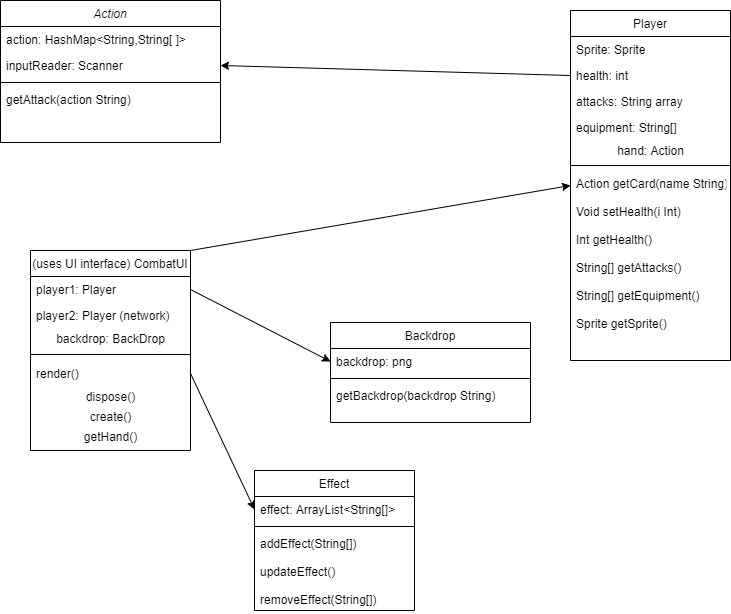

The diagram above was exported from draw.io. Its source (the exported page's mxGraphModel, read from the mxfile embedded in the PNG):
<mxGraphModel dx="509" dy="569" grid="1" gridSize="10" guides="1" tooltips="1" connect="1" arrows="1" fold="1" page="1" pageScale="1" pageWidth="827" pageHeight="1169" math="0" shadow="0">
  <root>
    <mxCell id="WIyWlLk6GJQsqaUBKTNV-0" />
    <mxCell id="WIyWlLk6GJQsqaUBKTNV-1" parent="WIyWlLk6GJQsqaUBKTNV-0" />
    <mxCell id="zkfFHV4jXpPFQw0GAbJ--0" value="Action" style="swimlane;fontStyle=2;align=center;verticalAlign=top;childLayout=stackLayout;horizontal=1;startSize=26;horizontalStack=0;resizeParent=1;resizeLast=0;collapsible=1;marginBottom=0;rounded=0;shadow=0;strokeWidth=1;" parent="WIyWlLk6GJQsqaUBKTNV-1" vertex="1">
      <mxGeometry x="80" y="50" width="220" height="142" as="geometry">
        <mxRectangle x="230" y="140" width="160" height="26" as="alternateBounds" />
      </mxGeometry>
    </mxCell>
    <mxCell id="zkfFHV4jXpPFQw0GAbJ--1" value="action: HashMap&lt;String,String[ ]&gt;" style="text;align=left;verticalAlign=top;spacingLeft=4;spacingRight=4;overflow=hidden;rotatable=0;points=[[0,0.5],[1,0.5]];portConstraint=eastwest;" parent="zkfFHV4jXpPFQw0GAbJ--0" vertex="1">
      <mxGeometry y="26" width="220" height="26" as="geometry" />
    </mxCell>
    <mxCell id="zkfFHV4jXpPFQw0GAbJ--2" value="inputReader: Scanner" style="text;align=left;verticalAlign=top;spacingLeft=4;spacingRight=4;overflow=hidden;rotatable=0;points=[[0,0.5],[1,0.5]];portConstraint=eastwest;rounded=0;shadow=0;html=0;" parent="zkfFHV4jXpPFQw0GAbJ--0" vertex="1">
      <mxGeometry y="52" width="220" height="26" as="geometry" />
    </mxCell>
    <mxCell id="zkfFHV4jXpPFQw0GAbJ--4" value="" style="line;html=1;strokeWidth=1;align=left;verticalAlign=middle;spacingTop=-1;spacingLeft=3;spacingRight=3;rotatable=0;labelPosition=right;points=[];portConstraint=eastwest;" parent="zkfFHV4jXpPFQw0GAbJ--0" vertex="1">
      <mxGeometry y="78" width="220" height="8" as="geometry" />
    </mxCell>
    <mxCell id="zkfFHV4jXpPFQw0GAbJ--5" value="getAttack(action String)" style="text;align=left;verticalAlign=top;spacingLeft=4;spacingRight=4;overflow=hidden;rotatable=0;points=[[0,0.5],[1,0.5]];portConstraint=eastwest;" parent="zkfFHV4jXpPFQw0GAbJ--0" vertex="1">
      <mxGeometry y="86" width="220" height="26" as="geometry" />
    </mxCell>
    <mxCell id="zkfFHV4jXpPFQw0GAbJ--6" value="(uses UI interface) CombatUI" style="swimlane;fontStyle=0;align=center;verticalAlign=top;childLayout=stackLayout;horizontal=1;startSize=26;horizontalStack=0;resizeParent=1;resizeLast=0;collapsible=1;marginBottom=0;rounded=0;shadow=0;strokeWidth=1;" parent="WIyWlLk6GJQsqaUBKTNV-1" vertex="1">
      <mxGeometry x="110" y="300" width="160" height="200" as="geometry">
        <mxRectangle x="130" y="380" width="160" height="26" as="alternateBounds" />
      </mxGeometry>
    </mxCell>
    <mxCell id="zkfFHV4jXpPFQw0GAbJ--7" value="player1: Player" style="text;align=left;verticalAlign=top;spacingLeft=4;spacingRight=4;overflow=hidden;rotatable=0;points=[[0,0.5],[1,0.5]];portConstraint=eastwest;" parent="zkfFHV4jXpPFQw0GAbJ--6" vertex="1">
      <mxGeometry y="26" width="160" height="26" as="geometry" />
    </mxCell>
    <mxCell id="zkfFHV4jXpPFQw0GAbJ--8" value="player2: Player (network)" style="text;align=left;verticalAlign=top;spacingLeft=4;spacingRight=4;overflow=hidden;rotatable=0;points=[[0,0.5],[1,0.5]];portConstraint=eastwest;rounded=0;shadow=0;html=0;" parent="zkfFHV4jXpPFQw0GAbJ--6" vertex="1">
      <mxGeometry y="52" width="160" height="26" as="geometry" />
    </mxCell>
    <mxCell id="tZr6P7_tDMS6ykmBGATC-3" value="backdrop: BackDrop" style="text;html=1;align=center;verticalAlign=middle;resizable=0;points=[];autosize=1;" vertex="1" parent="zkfFHV4jXpPFQw0GAbJ--6">
      <mxGeometry y="78" width="160" height="20" as="geometry" />
    </mxCell>
    <mxCell id="zkfFHV4jXpPFQw0GAbJ--9" value="" style="line;html=1;strokeWidth=1;align=left;verticalAlign=middle;spacingTop=-1;spacingLeft=3;spacingRight=3;rotatable=0;labelPosition=right;points=[];portConstraint=eastwest;" parent="zkfFHV4jXpPFQw0GAbJ--6" vertex="1">
      <mxGeometry y="98" width="160" height="12" as="geometry" />
    </mxCell>
    <mxCell id="zkfFHV4jXpPFQw0GAbJ--11" value="render()" style="text;align=left;verticalAlign=top;spacingLeft=4;spacingRight=4;overflow=hidden;rotatable=0;points=[[0,0.5],[1,0.5]];portConstraint=eastwest;" parent="zkfFHV4jXpPFQw0GAbJ--6" vertex="1">
      <mxGeometry y="110" width="160" height="26" as="geometry" />
    </mxCell>
    <mxCell id="tZr6P7_tDMS6ykmBGATC-11" value="dispose()" style="text;html=1;align=center;verticalAlign=middle;resizable=0;points=[];autosize=1;" vertex="1" parent="zkfFHV4jXpPFQw0GAbJ--6">
      <mxGeometry y="136" width="160" height="20" as="geometry" />
    </mxCell>
    <mxCell id="tZr6P7_tDMS6ykmBGATC-12" value="create()" style="text;html=1;align=center;verticalAlign=middle;resizable=0;points=[];autosize=1;" vertex="1" parent="zkfFHV4jXpPFQw0GAbJ--6">
      <mxGeometry y="156" width="160" height="20" as="geometry" />
    </mxCell>
    <mxCell id="tZr6P7_tDMS6ykmBGATC-13" value="getHand()" style="text;html=1;align=center;verticalAlign=middle;resizable=0;points=[];autosize=1;" vertex="1" parent="zkfFHV4jXpPFQw0GAbJ--6">
      <mxGeometry y="176" width="160" height="20" as="geometry" />
    </mxCell>
    <mxCell id="zkfFHV4jXpPFQw0GAbJ--17" value="Player" style="swimlane;fontStyle=0;align=center;verticalAlign=top;childLayout=stackLayout;horizontal=1;startSize=26;horizontalStack=0;resizeParent=1;resizeLast=0;collapsible=1;marginBottom=0;rounded=0;shadow=0;strokeWidth=1;" parent="WIyWlLk6GJQsqaUBKTNV-1" vertex="1">
      <mxGeometry x="650" y="60" width="160" height="350" as="geometry">
        <mxRectangle x="550" y="140" width="160" height="26" as="alternateBounds" />
      </mxGeometry>
    </mxCell>
    <mxCell id="zkfFHV4jXpPFQw0GAbJ--18" value="Sprite: Sprite" style="text;align=left;verticalAlign=top;spacingLeft=4;spacingRight=4;overflow=hidden;rotatable=0;points=[[0,0.5],[1,0.5]];portConstraint=eastwest;" parent="zkfFHV4jXpPFQw0GAbJ--17" vertex="1">
      <mxGeometry y="26" width="160" height="26" as="geometry" />
    </mxCell>
    <mxCell id="zkfFHV4jXpPFQw0GAbJ--19" value="health: int" style="text;align=left;verticalAlign=top;spacingLeft=4;spacingRight=4;overflow=hidden;rotatable=0;points=[[0,0.5],[1,0.5]];portConstraint=eastwest;rounded=0;shadow=0;html=0;" parent="zkfFHV4jXpPFQw0GAbJ--17" vertex="1">
      <mxGeometry y="52" width="160" height="26" as="geometry" />
    </mxCell>
    <mxCell id="zkfFHV4jXpPFQw0GAbJ--20" value="attacks: String array" style="text;align=left;verticalAlign=top;spacingLeft=4;spacingRight=4;overflow=hidden;rotatable=0;points=[[0,0.5],[1,0.5]];portConstraint=eastwest;rounded=0;shadow=0;html=0;" parent="zkfFHV4jXpPFQw0GAbJ--17" vertex="1">
      <mxGeometry y="78" width="160" height="26" as="geometry" />
    </mxCell>
    <mxCell id="zkfFHV4jXpPFQw0GAbJ--21" value="equipment: String[]" style="text;align=left;verticalAlign=top;spacingLeft=4;spacingRight=4;overflow=hidden;rotatable=0;points=[[0,0.5],[1,0.5]];portConstraint=eastwest;rounded=0;shadow=0;html=0;" parent="zkfFHV4jXpPFQw0GAbJ--17" vertex="1">
      <mxGeometry y="104" width="160" height="26" as="geometry" />
    </mxCell>
    <mxCell id="tZr6P7_tDMS6ykmBGATC-2" value="hand: Action" style="text;html=1;align=center;verticalAlign=middle;resizable=0;points=[];autosize=1;" vertex="1" parent="zkfFHV4jXpPFQw0GAbJ--17">
      <mxGeometry y="130" width="160" height="20" as="geometry" />
    </mxCell>
    <mxCell id="zkfFHV4jXpPFQw0GAbJ--23" value="" style="line;html=1;strokeWidth=1;align=left;verticalAlign=middle;spacingTop=-1;spacingLeft=3;spacingRight=3;rotatable=0;labelPosition=right;points=[];portConstraint=eastwest;" parent="zkfFHV4jXpPFQw0GAbJ--17" vertex="1">
      <mxGeometry y="150" width="160" height="10" as="geometry" />
    </mxCell>
    <mxCell id="zkfFHV4jXpPFQw0GAbJ--24" value="Action getCard(name String)&#10;&#10;Void setHealth(i Int)&#10;&#10;Int getHealth()&#10;&#10;String[] getAttacks()&#10;&#10;String[] getEquipment()&#10;&#10;Sprite getSprite()&#10;&#10;Void setSprite(name String)" style="text;align=left;verticalAlign=top;spacingLeft=4;spacingRight=4;overflow=hidden;rotatable=0;points=[[0,0.5],[1,0.5]];portConstraint=eastwest;" parent="zkfFHV4jXpPFQw0GAbJ--17" vertex="1">
      <mxGeometry y="160" width="160" height="160" as="geometry" />
    </mxCell>
    <mxCell id="tZr6P7_tDMS6ykmBGATC-4" value="Backdrop" style="swimlane;fontStyle=0;align=center;verticalAlign=top;childLayout=stackLayout;horizontal=1;startSize=26;horizontalStack=0;resizeParent=1;resizeParentMax=0;resizeLast=0;collapsible=1;marginBottom=0;" vertex="1" parent="WIyWlLk6GJQsqaUBKTNV-1">
      <mxGeometry x="410" y="372" width="200" height="100" as="geometry" />
    </mxCell>
    <mxCell id="tZr6P7_tDMS6ykmBGATC-5" value="backdrop: png" style="text;strokeColor=none;fillColor=none;align=left;verticalAlign=top;spacingLeft=4;spacingRight=4;overflow=hidden;rotatable=0;points=[[0,0.5],[1,0.5]];portConstraint=eastwest;" vertex="1" parent="tZr6P7_tDMS6ykmBGATC-4">
      <mxGeometry y="26" width="200" height="26" as="geometry" />
    </mxCell>
    <mxCell id="tZr6P7_tDMS6ykmBGATC-6" value="" style="line;strokeWidth=1;fillColor=none;align=left;verticalAlign=middle;spacingTop=-1;spacingLeft=3;spacingRight=3;rotatable=0;labelPosition=right;points=[];portConstraint=eastwest;" vertex="1" parent="tZr6P7_tDMS6ykmBGATC-4">
      <mxGeometry y="52" width="200" height="8" as="geometry" />
    </mxCell>
    <mxCell id="tZr6P7_tDMS6ykmBGATC-7" value="getBackdrop(backdrop String)&#10;" style="text;strokeColor=none;fillColor=none;align=left;verticalAlign=top;spacingLeft=4;spacingRight=4;overflow=hidden;rotatable=0;points=[[0,0.5],[1,0.5]];portConstraint=eastwest;" vertex="1" parent="tZr6P7_tDMS6ykmBGATC-4">
      <mxGeometry y="60" width="200" height="40" as="geometry" />
    </mxCell>
    <mxCell id="tZr6P7_tDMS6ykmBGATC-8" value="" style="endArrow=classic;html=1;exitX=1;exitY=0;exitDx=0;exitDy=0;entryX=0;entryY=0.5;entryDx=0;entryDy=0;" edge="1" parent="WIyWlLk6GJQsqaUBKTNV-1" source="zkfFHV4jXpPFQw0GAbJ--6" target="zkfFHV4jXpPFQw0GAbJ--17">
      <mxGeometry width="50" height="50" relative="1" as="geometry">
        <mxPoint x="390" y="320" as="sourcePoint" />
        <mxPoint x="440" y="270" as="targetPoint" />
      </mxGeometry>
    </mxCell>
    <mxCell id="tZr6P7_tDMS6ykmBGATC-9" value="" style="endArrow=classic;html=1;exitX=1;exitY=0.5;exitDx=0;exitDy=0;entryX=0;entryY=0.5;entryDx=0;entryDy=0;" edge="1" parent="WIyWlLk6GJQsqaUBKTNV-1" source="zkfFHV4jXpPFQw0GAbJ--7" target="tZr6P7_tDMS6ykmBGATC-5">
      <mxGeometry width="50" height="50" relative="1" as="geometry">
        <mxPoint x="390" y="320" as="sourcePoint" />
        <mxPoint x="440" y="270" as="targetPoint" />
      </mxGeometry>
    </mxCell>
    <mxCell id="tZr6P7_tDMS6ykmBGATC-10" value="" style="endArrow=classic;html=1;exitX=0;exitY=0.5;exitDx=0;exitDy=0;entryX=1;entryY=0.5;entryDx=0;entryDy=0;" edge="1" parent="WIyWlLk6GJQsqaUBKTNV-1" source="zkfFHV4jXpPFQw0GAbJ--19" target="zkfFHV4jXpPFQw0GAbJ--2">
      <mxGeometry width="50" height="50" relative="1" as="geometry">
        <mxPoint x="390" y="320" as="sourcePoint" />
        <mxPoint x="440" y="270" as="targetPoint" />
      </mxGeometry>
    </mxCell>
    <mxCell id="tZr6P7_tDMS6ykmBGATC-14" value="Effect" style="swimlane;fontStyle=0;align=center;verticalAlign=top;childLayout=stackLayout;horizontal=1;startSize=26;horizontalStack=0;resizeParent=1;resizeParentMax=0;resizeLast=0;collapsible=1;marginBottom=0;" vertex="1" parent="WIyWlLk6GJQsqaUBKTNV-1">
      <mxGeometry x="334" y="520" width="160" height="140" as="geometry" />
    </mxCell>
    <mxCell id="tZr6P7_tDMS6ykmBGATC-15" value="effect: ArrayList&lt;String[]&gt;" style="text;strokeColor=none;fillColor=none;align=left;verticalAlign=top;spacingLeft=4;spacingRight=4;overflow=hidden;rotatable=0;points=[[0,0.5],[1,0.5]];portConstraint=eastwest;" vertex="1" parent="tZr6P7_tDMS6ykmBGATC-14">
      <mxGeometry y="26" width="160" height="26" as="geometry" />
    </mxCell>
    <mxCell id="tZr6P7_tDMS6ykmBGATC-16" value="" style="line;strokeWidth=1;fillColor=none;align=left;verticalAlign=middle;spacingTop=-1;spacingLeft=3;spacingRight=3;rotatable=0;labelPosition=right;points=[];portConstraint=eastwest;" vertex="1" parent="tZr6P7_tDMS6ykmBGATC-14">
      <mxGeometry y="52" width="160" height="8" as="geometry" />
    </mxCell>
    <mxCell id="tZr6P7_tDMS6ykmBGATC-17" value="addEffect(String[])&#10;&#10;updateEffect()&#10;&#10;removeEffect(String[])" style="text;strokeColor=none;fillColor=none;align=left;verticalAlign=top;spacingLeft=4;spacingRight=4;overflow=hidden;rotatable=0;points=[[0,0.5],[1,0.5]];portConstraint=eastwest;" vertex="1" parent="tZr6P7_tDMS6ykmBGATC-14">
      <mxGeometry y="60" width="160" height="80" as="geometry" />
    </mxCell>
    <mxCell id="tZr6P7_tDMS6ykmBGATC-18" value="" style="endArrow=classic;html=1;exitX=1;exitY=0.5;exitDx=0;exitDy=0;entryX=0;entryY=0.5;entryDx=0;entryDy=0;" edge="1" parent="WIyWlLk6GJQsqaUBKTNV-1" source="zkfFHV4jXpPFQw0GAbJ--11" target="tZr6P7_tDMS6ykmBGATC-15">
      <mxGeometry width="50" height="50" relative="1" as="geometry">
        <mxPoint x="390" y="410" as="sourcePoint" />
        <mxPoint x="440" y="360" as="targetPoint" />
      </mxGeometry>
    </mxCell>
  </root>
</mxGraphModel>